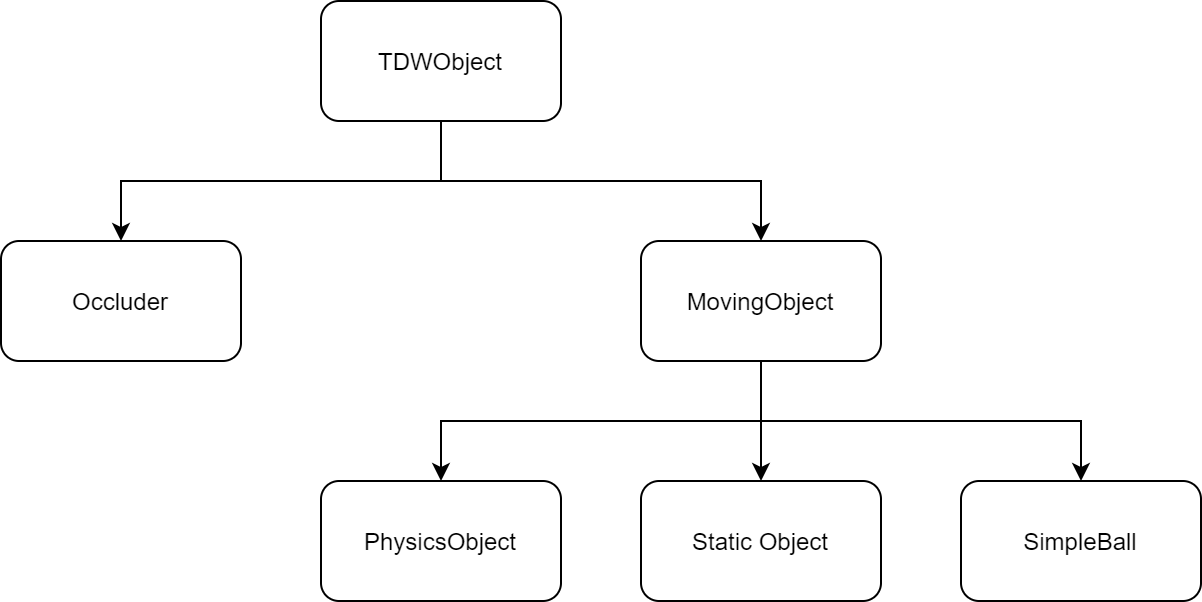

The diagram above was exported from draw.io. Its source (the exported page's mxGraphModel, read from the mxfile embedded in the PNG):
<mxGraphModel dx="942" dy="2232" grid="1" gridSize="10" guides="1" tooltips="1" connect="1" arrows="1" fold="1" page="1" pageScale="1" pageWidth="1400" pageHeight="850" math="0" shadow="0">
  <root>
    <mxCell id="0" />
    <mxCell id="1" parent="0" />
    <mxCell id="RISNJa0ZwykOge9Vpmhx-3" value="" style="edgeStyle=orthogonalEdgeStyle;rounded=0;orthogonalLoop=1;jettySize=auto;html=1;exitX=0.5;exitY=1;exitDx=0;exitDy=0;" edge="1" parent="1" source="RISNJa0ZwykOge9Vpmhx-1" target="RISNJa0ZwykOge9Vpmhx-2">
      <mxGeometry relative="1" as="geometry" />
    </mxCell>
    <mxCell id="RISNJa0ZwykOge9Vpmhx-6" value="" style="edgeStyle=orthogonalEdgeStyle;rounded=0;orthogonalLoop=1;jettySize=auto;html=1;exitX=0.5;exitY=1;exitDx=0;exitDy=0;" edge="1" parent="1" source="RISNJa0ZwykOge9Vpmhx-1" target="RISNJa0ZwykOge9Vpmhx-5">
      <mxGeometry relative="1" as="geometry" />
    </mxCell>
    <mxCell id="RISNJa0ZwykOge9Vpmhx-1" value="TDWObject" style="rounded=1;whiteSpace=wrap;html=1;" vertex="1" parent="1">
      <mxGeometry x="400" y="80" width="120" height="60" as="geometry" />
    </mxCell>
    <mxCell id="RISNJa0ZwykOge9Vpmhx-10" value="" style="edgeStyle=orthogonalEdgeStyle;rounded=0;orthogonalLoop=1;jettySize=auto;html=1;" edge="1" parent="1" source="RISNJa0ZwykOge9Vpmhx-5" target="RISNJa0ZwykOge9Vpmhx-9">
      <mxGeometry relative="1" as="geometry" />
    </mxCell>
    <mxCell id="RISNJa0ZwykOge9Vpmhx-12" value="" style="edgeStyle=orthogonalEdgeStyle;rounded=0;orthogonalLoop=1;jettySize=auto;html=1;exitX=0.5;exitY=1;exitDx=0;exitDy=0;" edge="1" parent="1" source="RISNJa0ZwykOge9Vpmhx-5" target="RISNJa0ZwykOge9Vpmhx-11">
      <mxGeometry relative="1" as="geometry" />
    </mxCell>
    <mxCell id="RISNJa0ZwykOge9Vpmhx-14" value="" style="edgeStyle=orthogonalEdgeStyle;rounded=0;orthogonalLoop=1;jettySize=auto;html=1;exitX=0.5;exitY=1;exitDx=0;exitDy=0;" edge="1" parent="1" source="RISNJa0ZwykOge9Vpmhx-5" target="RISNJa0ZwykOge9Vpmhx-13">
      <mxGeometry relative="1" as="geometry" />
    </mxCell>
    <mxCell id="RISNJa0ZwykOge9Vpmhx-5" value="MovingObject" style="rounded=1;whiteSpace=wrap;html=1;" vertex="1" parent="1">
      <mxGeometry x="560" y="200" width="120" height="60" as="geometry" />
    </mxCell>
    <mxCell id="RISNJa0ZwykOge9Vpmhx-13" value="PhysicsObject" style="rounded=1;whiteSpace=wrap;html=1;" vertex="1" parent="1">
      <mxGeometry x="400" y="320" width="120" height="60" as="geometry" />
    </mxCell>
    <mxCell id="RISNJa0ZwykOge9Vpmhx-11" value="SimpleBall" style="rounded=1;whiteSpace=wrap;html=1;" vertex="1" parent="1">
      <mxGeometry x="720" y="320" width="120" height="60" as="geometry" />
    </mxCell>
    <mxCell id="RISNJa0ZwykOge9Vpmhx-9" value="Static Object" style="rounded=1;whiteSpace=wrap;html=1;" vertex="1" parent="1">
      <mxGeometry x="560" y="320" width="120" height="60" as="geometry" />
    </mxCell>
    <mxCell id="RISNJa0ZwykOge9Vpmhx-2" value="Occluder" style="rounded=1;whiteSpace=wrap;html=1;" vertex="1" parent="1">
      <mxGeometry x="240" y="200" width="120" height="60" as="geometry" />
    </mxCell>
  </root>
</mxGraphModel>